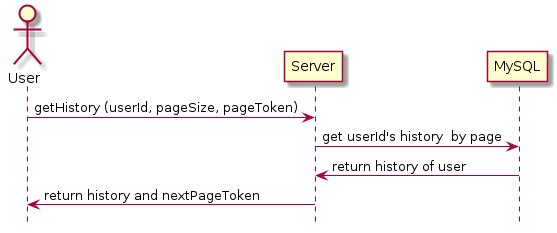

The diagram above was rendered by PlantUML. Its source (embedded in the PNG):
@startuml view-history
hide footbox
actor "User"
"User" -> "Server": getHistory (userId, pageSize, pageToken)
"Server" -> "MySQL": get userId's history  by page
"MySQL" -> "Server": return history of user
"Server" -> "User": return history and nextPageToken
@enduml